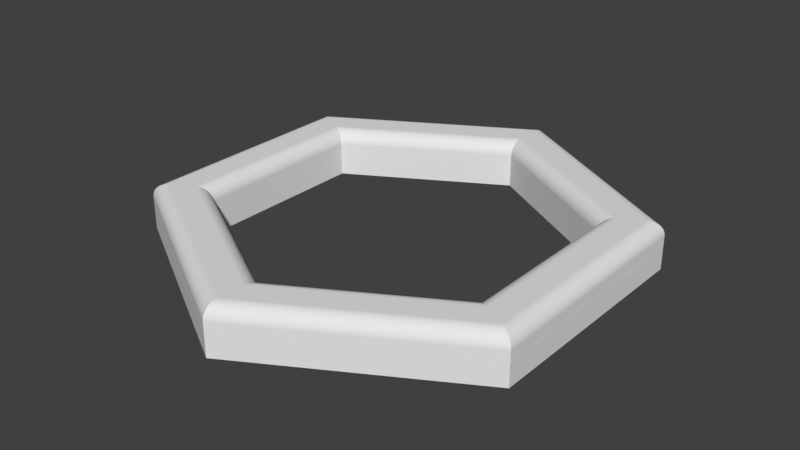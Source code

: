 # Source: Walls.blend  (saved by Blender 2.79.0; exported with 4.5.12 LTS)
import bpy
from mathutils import Matrix  # noqa: F401  (used for matrix-valued properties, if any)

bpy.ops.wm.read_factory_settings(use_empty=True)
scene = bpy.context.scene
scene.name = 'Scene'

# ---- collections
col_collection_1 = bpy.data.collections.new('Collection 1'); scene.collection.children.link(col_collection_1)

# ---- world
world_world = bpy.data.worlds.new('World'); scene.world = world_world
world_world.color = (0.05088, 0.05088, 0.05088)
world_world.use_sun_shadow = False
world_world.sun_shadow_jitter_overblur = 0.0
world_world.cycles.sampling_method = 'MANUAL'

# ---- meshes
me_circle = bpy.data.meshes.new('Circle')
me_circle.from_pydata([(0.0, 10.0, 0.0), (-8.66, 5.0, 0.0), (-8.66, -5.0, 0.0), (8.742e-07, -10.0, 0.0), (8.66, -5.0, 0.0), (8.66, 5.0, 0.0), (0.0, 10.0, 0.0), (-8.66, 5.0, 0.0), (-8.66, -5.0, 0.0), (8.742e-07, -10.0, 0.0), (8.66, -5.0, 0.0), (8.66, 5.0, 0.0), (7.947e-08, 7.5, 0.0), (-6.495, 3.75, 0.0), (-6.495, -3.75, 0.0), (7.351e-07, -7.5, 0.0), (6.495, -3.75, 0.0), (6.495, 3.75, 0.0), (0.0, 9.99, 0.0), (-8.652, 4.995, 0.0), (-8.652, -4.995, 0.0), (8.742e-07, -9.99, 0.0), (8.652, -4.995, 0.0), (8.652, 4.995, 0.0), (0.0, 10.0, 0.01), (-8.66, 5.0, 0.01), (-8.66, -5.0, 0.01), (8.742e-07, -10.0, 0.01), (8.66, -5.0, 0.01), (8.66, 5.0, 0.01), (7.947e-08, 7.5, 0.01), (-6.495, 3.75, 0.01), (-6.495, -3.75, 0.01), (7.351e-07, -7.5, 0.01), (6.495, -3.75, 0.01), (6.495, 3.75, 0.01), (7.947e-08, 7.5, 0.0), (-6.495, 3.75, 0.0), (-6.495, -3.75, 0.0), (7.351e-07, -7.5, 0.0), (6.495, -3.75, 0.0), (6.495, 3.75, 0.0), (7.947e-08, 7.5, 0.01), (-6.495, 3.75, 0.01), (-6.495, -3.75, 0.01), (7.351e-07, -7.5, 0.01), (6.495, -3.75, 0.01), (6.495, 3.75, 0.01), (-8.66, 5.0, -1.0), (0.0, 10.0, -1.0), (-8.66, -5.0, -1.0), (8.742e-07, -10.0, -1.0), (8.66, -5.0, -1.0), (8.66, 5.0, -1.0), (-6.495, 3.75, -1.0), (7.947e-08, 7.5, -1.0), (-6.495, -3.75, -1.0), (7.351e-07, -7.5, -1.0), (6.495, -3.75, -1.0), (6.495, 3.75, -1.0), (-8.66, 5.0, 0.41), (-8.06, 4.654, 1.01), (-8.659, 5.0, 0.4414), (-8.657, 4.998, 0.4727), (-8.653, 4.996, 0.5039), (-8.647, 4.992, 0.5347), (-8.64, 4.988, 0.5653), (-8.631, 4.983, 0.5954), (-8.62, 4.977, 0.625), (-8.608, 4.97, 0.654), (-8.595, 4.962, 0.6824), (-8.58, 4.954, 0.71), (-8.563, 4.944, 0.7368), (-8.546, 4.934, 0.7627), (-8.527, 4.923, 0.7876), (-8.506, 4.911, 0.8115), (-8.485, 4.899, 0.8343), (-8.462, 4.885, 0.8559), (-8.438, 4.872, 0.8763), (-8.413, 4.857, 0.8954), (-8.387, 4.842, 0.9132), (-8.36, 4.827, 0.9296), (-8.333, 4.811, 0.9446), (-8.304, 4.794, 0.9581), (-8.275, 4.778, 0.9701), (-8.246, 4.761, 0.9806), (-8.216, 4.743, 0.9896), (-8.185, 4.726, 0.9969), (-8.154, 4.708, 1.003), (-8.123, 4.69, 1.007), (-8.092, 4.672, 1.009), (2.202e-08, 9.307, 1.01), (0.0, 10.0, 0.41), (2.119e-08, 9.343, 1.009), (2.049e-08, 9.38, 1.007), (1.863e-08, 9.416, 1.003), (1.863e-08, 9.451, 0.9969), (1.863e-08, 9.486, 0.9896), (1.49e-08, 9.521, 0.9806), (1.49e-08, 9.555, 0.9701), (1.49e-08, 9.589, 0.9581), (1.304e-08, 9.622, 0.9446), (1.304e-08, 9.654, 0.9296), (1.304e-08, 9.685, 0.9132), (1.49e-08, 9.714, 0.8954), (7.451e-09, 9.743, 0.8763), (9.313e-09, 9.771, 0.8559), (7.451e-09, 9.797, 0.8343), (7.451e-09, 9.822, 0.8115), (7.451e-09, 9.846, 0.7876), (5.588e-09, 9.868, 0.7627), (1.863e-09, 9.888, 0.7368), (3.725e-09, 9.907, 0.71), (3.725e-09, 9.924, 0.6824), (3.725e-09, 9.94, 0.654), (3.725e-09, 9.954, 0.625), (1.863e-09, 9.966, 0.5954), (0.0, 9.976, 0.5653), (1.863e-09, 9.985, 0.5347), (9.313e-10, 9.991, 0.5039), (1.397e-09, 9.996, 0.4727), (0.0, 9.999, 0.4414), (-8.66, -5.0, 0.41), (-8.06, -4.654, 1.01), (-8.659, -5.0, 0.4414), (-8.657, -4.998, 0.4727), (-8.653, -4.996, 0.5039), (-8.647, -4.992, 0.5347), (-8.64, -4.988, 0.5653), (-8.631, -4.983, 0.5954), (-8.62, -4.977, 0.625), (-8.608, -4.97, 0.654), (-8.595, -4.962, 0.6824), (-8.58, -4.954, 0.71), (-8.563, -4.944, 0.7368), (-8.546, -4.934, 0.7627), (-8.527, -4.923, 0.7876), (-8.506, -4.911, 0.8115), (-8.485, -4.899, 0.8343), (-8.462, -4.885, 0.8559), (-8.438, -4.872, 0.8763), (-8.413, -4.857, 0.8954), (-8.387, -4.842, 0.9132), (-8.36, -4.827, 0.9296), (-8.333, -4.811, 0.9446), (-8.304, -4.794, 0.9581), (-8.275, -4.778, 0.9701), (-8.246, -4.761, 0.9806), (-8.216, -4.743, 0.9896), (-8.185, -4.726, 0.9969), (-8.154, -4.708, 1.003), (-8.123, -4.69, 1.007), (-8.092, -4.672, 1.009), (8.742e-07, -10.0, 0.41), (8.357e-07, -9.307, 1.01), (8.738e-07, -9.999, 0.4414), (8.736e-07, -9.996, 0.4727), (8.726e-07, -9.991, 0.5039), (8.717e-07, -9.985, 0.5347), (8.717e-07, -9.976, 0.5653), (8.717e-07, -9.966, 0.5954), (8.699e-07, -9.954, 0.625), (8.699e-07, -9.94, 0.654), (8.68e-07, -9.924, 0.6824), (8.643e-07, -9.907, 0.71), (8.643e-07, -9.888, 0.7368), (8.661e-07, -9.868, 0.7627), (8.661e-07, -9.846, 0.7876), (8.643e-07, -9.822, 0.8115), (8.605e-07, -9.797, 0.8343), (8.605e-07, -9.771, 0.8559), (8.624e-07, -9.743, 0.8763), (8.55e-07, -9.714, 0.8954), (8.55e-07, -9.685, 0.9132), (8.512e-07, -9.654, 0.9296), (8.512e-07, -9.622, 0.9446), (8.494e-07, -9.589, 0.9581), (8.475e-07, -9.555, 0.9701), (8.475e-07, -9.521, 0.9806), (8.438e-07, -9.486, 0.9896), (8.428e-07, -9.451, 0.9969), (8.41e-07, -9.416, 1.003), (8.387e-07, -9.38, 1.007), (8.375e-07, -9.343, 1.009), (8.66, -5.0, 0.41), (8.06, -4.654, 1.01), (8.659, -5.0, 0.4414), (8.657, -4.998, 0.4727), (8.653, -4.996, 0.5039), (8.647, -4.992, 0.5347), (8.64, -4.988, 0.5653), (8.631, -4.983, 0.5954), (8.62, -4.977, 0.625), (8.608, -4.97, 0.654), (8.595, -4.962, 0.6824), (8.58, -4.954, 0.71), (8.563, -4.944, 0.7368), (8.546, -4.934, 0.7627), (8.527, -4.923, 0.7876), (8.506, -4.911, 0.8115), (8.485, -4.899, 0.8343), (8.462, -4.885, 0.8559), (8.438, -4.872, 0.8763), (8.413, -4.857, 0.8954), (8.387, -4.842, 0.9132), (8.36, -4.827, 0.9296), (8.333, -4.811, 0.9446), (8.304, -4.794, 0.9581), (8.275, -4.778, 0.9701), (8.246, -4.761, 0.9806), (8.216, -4.743, 0.9896), (8.185, -4.726, 0.9969), (8.154, -4.708, 1.003), (8.123, -4.69, 1.007), (8.092, -4.672, 1.009), (8.66, 5.0, 0.41), (8.06, 4.654, 1.01), (8.659, 5.0, 0.4414), (8.657, 4.998, 0.4727), (8.653, 4.996, 0.5039), (8.647, 4.992, 0.5347), (8.64, 4.988, 0.5653), (8.631, 4.983, 0.5954), (8.62, 4.977, 0.625), (8.608, 4.97, 0.654), (8.595, 4.962, 0.6824), (8.58, 4.954, 0.71), (8.563, 4.944, 0.7368), (8.546, 4.934, 0.7627), (8.527, 4.923, 0.7876), (8.506, 4.911, 0.8115), (8.485, 4.899, 0.8343), (8.462, 4.885, 0.8559), (8.438, 4.872, 0.8763), (8.413, 4.857, 0.8954), (8.387, 4.842, 0.9132), (8.36, 4.827, 0.9296), (8.333, 4.811, 0.9446), (8.304, 4.794, 0.9581), (8.275, 4.778, 0.9701), (8.246, 4.761, 0.9806), (8.216, 4.743, 0.9896), (8.185, 4.726, 0.9969), (8.154, 4.708, 1.003), (8.123, 4.69, 1.007), (8.092, 4.672, 1.009), (-7.095, 4.096, 1.01), (-6.495, 3.75, 0.41), (-7.064, 4.078, 1.009), (-7.032, 4.06, 1.007), (-7.001, 4.042, 1.003), (-6.97, 4.024, 0.9969), (-6.94, 4.007, 0.9896), (-6.91, 3.989, 0.9806), (-6.88, 3.972, 0.9701), (-6.851, 3.956, 0.9581), (-6.823, 3.939, 0.9446), (-6.795, 3.923, 0.9296), (-6.768, 3.908, 0.9132), (-6.743, 3.893, 0.8954), (-6.718, 3.878, 0.8763), (-6.694, 3.865, 0.8559), (-6.671, 3.851, 0.8343), (-6.649, 3.839, 0.8115), (-6.629, 3.827, 0.7876), (-6.61, 3.816, 0.7627), (-6.592, 3.806, 0.7368), (-6.576, 3.796, 0.71), (-6.561, 3.788, 0.6824), (-6.547, 3.78, 0.654), (-6.535, 3.773, 0.625), (-6.525, 3.767, 0.5954), (-6.516, 3.762, 0.5653), (-6.508, 3.758, 0.5347), (-6.503, 3.754, 0.5039), (-6.498, 3.752, 0.4727), (-6.496, 3.75, 0.4414), (7.947e-08, 7.5, 0.41), (5.745e-08, 8.193, 1.01), (7.916e-08, 7.501, 0.4414), (7.963e-08, 7.504, 0.4727), (7.916e-08, 7.509, 0.5039), (7.823e-08, 7.515, 0.5347), (7.823e-08, 7.524, 0.5653), (7.637e-08, 7.534, 0.5954), (7.451e-08, 7.546, 0.625), (7.451e-08, 7.56, 0.654), (7.451e-08, 7.576, 0.6824), (7.637e-08, 7.593, 0.71), (7.078e-08, 7.612, 0.7368), (7.264e-08, 7.632, 0.7627), (6.892e-08, 7.654, 0.7876), (7.264e-08, 7.678, 0.8115), (6.892e-08, 7.703, 0.8343), (7.264e-08, 7.729, 0.8559), (6.892e-08, 7.757, 0.8763), (7.078e-08, 7.786, 0.8954), (6.706e-08, 7.815, 0.9132), (6.519e-08, 7.846, 0.9296), (6.519e-08, 7.878, 0.9446), (6.333e-08, 7.911, 0.9581), (6.333e-08, 7.945, 0.9701), (6.333e-08, 7.979, 0.9806), (5.96e-08, 8.014, 0.9896), (6.147e-08, 8.049, 0.9969), (6.147e-08, 8.084, 1.003), (5.914e-08, 8.12, 1.007), (5.797e-08, 8.157, 1.009), (-7.095, -4.096, 1.01), (-6.495, -3.75, 0.41), (-7.064, -4.078, 1.009), (-7.032, -4.06, 1.007), (-7.001, -4.042, 1.003), (-6.97, -4.024, 0.9969), (-6.94, -4.007, 0.9896), (-6.91, -3.989, 0.9806), (-6.88, -3.972, 0.9701), (-6.851, -3.956, 0.9581), (-6.823, -3.939, 0.9446), (-6.795, -3.923, 0.9296), (-6.768, -3.908, 0.9132), (-6.743, -3.893, 0.8954), (-6.718, -3.878, 0.8763), (-6.694, -3.865, 0.8559), (-6.671, -3.851, 0.8343), (-6.649, -3.839, 0.8115), (-6.629, -3.827, 0.7876), (-6.61, -3.816, 0.7627), (-6.592, -3.806, 0.7368), (-6.576, -3.796, 0.71), (-6.561, -3.788, 0.6824), (-6.547, -3.78, 0.654), (-6.535, -3.773, 0.625), (-6.525, -3.767, 0.5954), (-6.516, -3.762, 0.5653), (-6.508, -3.758, 0.5347), (-6.503, -3.754, 0.5039), (-6.498, -3.752, 0.4727), (-6.496, -3.75, 0.4414), (7.737e-07, -8.193, 1.01), (7.351e-07, -7.5, 0.41), (7.716e-07, -8.157, 1.009), (7.702e-07, -8.12, 1.007), (7.683e-07, -8.084, 1.003), (7.674e-07, -8.049, 0.9969), (7.655e-07, -8.014, 0.9896), (7.618e-07, -7.979, 0.9806), (7.618e-07, -7.945, 0.9701), (7.6e-07, -7.911, 0.9581), (7.581e-07, -7.878, 0.9446), (7.562e-07, -7.846, 0.9296), (7.525e-07, -7.815, 0.9132), (7.544e-07, -7.786, 0.8954), (7.506e-07, -7.757, 0.8763), (7.469e-07, -7.729, 0.8559), (7.469e-07, -7.703, 0.8343), (7.469e-07, -7.678, 0.8115), (7.413e-07, -7.654, 0.7876), (7.432e-07, -7.632, 0.7627), (7.413e-07, -7.612, 0.7368), (7.413e-07, -7.593, 0.71), (7.413e-07, -7.576, 0.6824), (7.395e-07, -7.56, 0.654), (7.395e-07, -7.546, 0.625), (7.376e-07, -7.534, 0.5954), (7.376e-07, -7.524, 0.5653), (7.385e-07, -7.515, 0.5347), (7.367e-07, -7.509, 0.5039), (7.362e-07, -7.504, 0.4727), (7.355e-07, -7.501, 0.4414), (7.095, -4.096, 1.01), (6.495, -3.75, 0.41), (7.064, -4.078, 1.009), (7.032, -4.06, 1.007), (7.001, -4.042, 1.003), (6.97, -4.024, 0.9969), (6.94, -4.007, 0.9896), (6.91, -3.989, 0.9806), (6.88, -3.972, 0.9701), (6.851, -3.956, 0.9581), (6.823, -3.939, 0.9446), (6.795, -3.923, 0.9296), (6.768, -3.908, 0.9132), (6.743, -3.893, 0.8954), (6.718, -3.878, 0.8763), (6.694, -3.865, 0.8559), (6.671, -3.851, 0.8343), (6.649, -3.839, 0.8115), (6.629, -3.827, 0.7876), (6.61, -3.816, 0.7627), (6.592, -3.806, 0.7368), (6.576, -3.796, 0.71), (6.561, -3.788, 0.6824), (6.547, -3.78, 0.654), (6.535, -3.773, 0.625), (6.525, -3.767, 0.5954), (6.516, -3.762, 0.5653), (6.508, -3.758, 0.5347), (6.503, -3.754, 0.5039), (6.498, -3.752, 0.4727), (6.496, -3.75, 0.4414), (7.095, 4.096, 1.01), (6.495, 3.75, 0.41), (7.064, 4.078, 1.009), (7.032, 4.06, 1.007), (7.001, 4.042, 1.003), (6.97, 4.024, 0.9969), (6.94, 4.007, 0.9896), (6.91, 3.989, 0.9806), (6.88, 3.972, 0.9701), (6.851, 3.956, 0.9581), (6.823, 3.939, 0.9446), (6.795, 3.923, 0.9296), (6.768, 3.908, 0.9132), (6.743, 3.893, 0.8954), (6.718, 3.878, 0.8763), (6.694, 3.865, 0.8559), (6.671, 3.851, 0.8343), (6.649, 3.839, 0.8115), (6.629, 3.827, 0.7876), (6.61, 3.816, 0.7627), (6.592, 3.806, 0.7368), (6.576, 3.796, 0.71), (6.561, 3.788, 0.6824), (6.547, 3.78, 0.654), (6.535, 3.773, 0.625), (6.525, 3.767, 0.5954), (6.516, 3.762, 0.5653), (6.508, 3.758, 0.5347), (6.503, 3.754, 0.5039), (6.498, 3.752, 0.4727), (6.496, 3.75, 0.4414)], [], [(5, 4, 10, 11), (3, 2, 8, 9), (1, 0, 6, 7), (0, 5, 11, 6), (4, 3, 9, 10), (2, 1, 7, 8), (13, 14, 56, 54), (16, 17, 59, 58), (9, 8, 50, 51), (12, 13, 54, 55), (6, 11, 53, 49), (15, 16, 58, 57), (23, 29, 28, 22), (21, 27, 26, 20), (19, 25, 24, 18), (18, 24, 29, 23), (22, 28, 27, 21), (20, 26, 25, 19), (33, 32, 309, 340), (185, 370, 339, 154), (30, 35, 402, 277), (154, 339, 308, 123), (32, 31, 247, 309), (0, 1, 19, 18), (1, 2, 20, 19), (2, 3, 21, 20), (3, 4, 22, 21), (4, 5, 23, 22), (5, 0, 18, 23), (17, 16, 40, 41), (31, 32, 44, 43), (13, 12, 36, 37), (34, 35, 47, 46), (16, 15, 39, 40), (30, 31, 43, 42), (37, 36, 42, 43), (38, 37, 43, 44), (39, 38, 44, 45), (40, 39, 45, 46), (41, 40, 46, 47), (36, 41, 47, 42), (35, 30, 42, 47), (14, 13, 37, 38), (32, 33, 45, 44), (12, 17, 41, 36), (15, 14, 38, 39), (33, 34, 46, 45), (25, 26, 122, 60), (26, 27, 153, 122), (28, 29, 215, 184), (61, 246, 278, 91), (31, 30, 277, 247), (27, 28, 184, 153), (123, 308, 246, 61), (34, 33, 340, 371), (216, 401, 370, 185), (29, 24, 92, 215), (35, 34, 371, 402), (91, 278, 401, 216), (48, 49, 55, 54), (49, 53, 59, 55), (52, 51, 57, 58), (50, 48, 54, 56), (53, 52, 58, 59), (51, 50, 56, 57), (10, 9, 51, 52), (17, 12, 55, 59), (7, 6, 49, 48), (14, 15, 57, 56), (11, 10, 52, 53), (8, 7, 48, 50), (61, 91, 93, 90), (90, 93, 94, 89), (89, 94, 95, 88), (88, 95, 96, 87), (87, 96, 97, 86), (86, 97, 98, 85), (85, 98, 99, 84), (84, 99, 100, 83), (83, 100, 101, 82), (82, 101, 102, 81), (81, 102, 103, 80), (80, 103, 104, 79), (79, 104, 105, 78), (78, 105, 106, 77), (77, 106, 107, 76), (76, 107, 108, 75), (75, 108, 109, 74), (74, 109, 110, 73), (73, 110, 111, 72), (72, 111, 112, 71), (71, 112, 113, 70), (70, 113, 114, 69), (69, 114, 115, 68), (68, 115, 116, 67), (67, 116, 117, 66), (66, 117, 118, 65), (65, 118, 119, 64), (64, 119, 120, 63), (63, 120, 121, 62), (62, 121, 92, 60), (123, 61, 90, 152), (152, 90, 89, 151), (151, 89, 88, 150), (150, 88, 87, 149), (149, 87, 86, 148), (148, 86, 85, 147), (147, 85, 84, 146), (146, 84, 83, 145), (145, 83, 82, 144), (144, 82, 81, 143), (143, 81, 80, 142), (142, 80, 79, 141), (141, 79, 78, 140), (140, 78, 77, 139), (139, 77, 76, 138), (138, 76, 75, 137), (137, 75, 74, 136), (136, 74, 73, 135), (135, 73, 72, 134), (134, 72, 71, 133), (133, 71, 70, 132), (132, 70, 69, 131), (131, 69, 68, 130), (130, 68, 67, 129), (129, 67, 66, 128), (128, 66, 65, 127), (127, 65, 64, 126), (126, 64, 63, 125), (125, 63, 62, 124), (124, 62, 60, 122), (154, 123, 152, 183), (183, 152, 151, 182), (182, 151, 150, 181), (181, 150, 149, 180), (180, 149, 148, 179), (179, 148, 147, 178), (178, 147, 146, 177), (177, 146, 145, 176), (176, 145, 144, 175), (175, 144, 143, 174), (174, 143, 142, 173), (173, 142, 141, 172), (172, 141, 140, 171), (171, 140, 139, 170), (170, 139, 138, 169), (169, 138, 137, 168), (168, 137, 136, 167), (167, 136, 135, 166), (166, 135, 134, 165), (165, 134, 133, 164), (164, 133, 132, 163), (163, 132, 131, 162), (162, 131, 130, 161), (161, 130, 129, 160), (160, 129, 128, 159), (159, 128, 127, 158), (158, 127, 126, 157), (157, 126, 125, 156), (156, 125, 124, 155), (155, 124, 122, 153), (185, 154, 183, 214), (214, 183, 182, 213), (213, 182, 181, 212), (212, 181, 180, 211), (211, 180, 179, 210), (210, 179, 178, 209), (209, 178, 177, 208), (208, 177, 176, 207), (207, 176, 175, 206), (206, 175, 174, 205), (205, 174, 173, 204), (204, 173, 172, 203), (203, 172, 171, 202), (202, 171, 170, 201), (201, 170, 169, 200), (200, 169, 168, 199), (199, 168, 167, 198), (198, 167, 166, 197), (197, 166, 165, 196), (196, 165, 164, 195), (195, 164, 163, 194), (194, 163, 162, 193), (193, 162, 161, 192), (192, 161, 160, 191), (191, 160, 159, 190), (190, 159, 158, 189), (189, 158, 157, 188), (188, 157, 156, 187), (187, 156, 155, 186), (186, 155, 153, 184), (216, 185, 214, 245), (245, 214, 213, 244), (244, 213, 212, 243), (243, 212, 211, 242), (242, 211, 210, 241), (241, 210, 209, 240), (240, 209, 208, 239), (239, 208, 207, 238), (238, 207, 206, 237), (237, 206, 205, 236), (236, 205, 204, 235), (235, 204, 203, 234), (234, 203, 202, 233), (233, 202, 201, 232), (232, 201, 200, 231), (231, 200, 199, 230), (230, 199, 198, 229), (229, 198, 197, 228), (228, 197, 196, 227), (227, 196, 195, 226), (226, 195, 194, 225), (225, 194, 193, 224), (224, 193, 192, 223), (223, 192, 191, 222), (222, 191, 190, 221), (221, 190, 189, 220), (220, 189, 188, 219), (219, 188, 187, 218), (218, 187, 186, 217), (217, 186, 184, 215), (91, 216, 245, 93), (93, 245, 244, 94), (94, 244, 243, 95), (95, 243, 242, 96), (96, 242, 241, 97), (97, 241, 240, 98), (98, 240, 239, 99), (99, 239, 238, 100), (100, 238, 237, 101), (101, 237, 236, 102), (102, 236, 235, 103), (103, 235, 234, 104), (104, 234, 233, 105), (105, 233, 232, 106), (106, 232, 231, 107), (107, 231, 230, 108), (108, 230, 229, 109), (109, 229, 228, 110), (110, 228, 227, 111), (111, 227, 226, 112), (112, 226, 225, 113), (113, 225, 224, 114), (114, 224, 223, 115), (115, 223, 222, 116), (116, 222, 221, 117), (117, 221, 220, 118), (118, 220, 219, 119), (119, 219, 218, 120), (120, 218, 217, 121), (121, 217, 215, 92), (247, 277, 279, 276), (276, 279, 280, 275), (275, 280, 281, 274), (274, 281, 282, 273), (273, 282, 283, 272), (272, 283, 284, 271), (271, 284, 285, 270), (270, 285, 286, 269), (269, 286, 287, 268), (268, 287, 288, 267), (267, 288, 289, 266), (266, 289, 290, 265), (265, 290, 291, 264), (264, 291, 292, 263), (263, 292, 293, 262), (262, 293, 294, 261), (261, 294, 295, 260), (260, 295, 296, 259), (259, 296, 297, 258), (258, 297, 298, 257), (257, 298, 299, 256), (256, 299, 300, 255), (255, 300, 301, 254), (254, 301, 302, 253), (253, 302, 303, 252), (252, 303, 304, 251), (251, 304, 305, 250), (250, 305, 306, 249), (249, 306, 307, 248), (248, 307, 278, 246), (309, 247, 276, 338), (338, 276, 275, 337), (337, 275, 274, 336), (336, 274, 273, 335), (335, 273, 272, 334), (334, 272, 271, 333), (333, 271, 270, 332), (332, 270, 269, 331), (331, 269, 268, 330), (330, 268, 267, 329), (329, 267, 266, 328), (328, 266, 265, 327), (327, 265, 264, 326), (326, 264, 263, 325), (325, 263, 262, 324), (324, 262, 261, 323), (323, 261, 260, 322), (322, 260, 259, 321), (321, 259, 258, 320), (320, 258, 257, 319), (319, 257, 256, 318), (318, 256, 255, 317), (317, 255, 254, 316), (316, 254, 253, 315), (315, 253, 252, 314), (314, 252, 251, 313), (313, 251, 250, 312), (312, 250, 249, 311), (311, 249, 248, 310), (310, 248, 246, 308), (340, 309, 338, 369), (369, 338, 337, 368), (368, 337, 336, 367), (367, 336, 335, 366), (366, 335, 334, 365), (365, 334, 333, 364), (364, 333, 332, 363), (363, 332, 331, 362), (362, 331, 330, 361), (361, 330, 329, 360), (360, 329, 328, 359), (359, 328, 327, 358), (358, 327, 326, 357), (357, 326, 325, 356), (356, 325, 324, 355), (355, 324, 323, 354), (354, 323, 322, 353), (353, 322, 321, 352), (352, 321, 320, 351), (351, 320, 319, 350), (350, 319, 318, 349), (349, 318, 317, 348), (348, 317, 316, 347), (347, 316, 315, 346), (346, 315, 314, 345), (345, 314, 313, 344), (344, 313, 312, 343), (343, 312, 311, 342), (342, 311, 310, 341), (341, 310, 308, 339), (371, 340, 369, 400), (400, 369, 368, 399), (399, 368, 367, 398), (398, 367, 366, 397), (397, 366, 365, 396), (396, 365, 364, 395), (395, 364, 363, 394), (394, 363, 362, 393), (393, 362, 361, 392), (392, 361, 360, 391), (391, 360, 359, 390), (390, 359, 358, 389), (389, 358, 357, 388), (388, 357, 356, 387), (387, 356, 355, 386), (386, 355, 354, 385), (385, 354, 353, 384), (384, 353, 352, 383), (383, 352, 351, 382), (382, 351, 350, 381), (381, 350, 349, 380), (380, 349, 348, 379), (379, 348, 347, 378), (378, 347, 346, 377), (377, 346, 345, 376), (376, 345, 344, 375), (375, 344, 343, 374), (374, 343, 342, 373), (373, 342, 341, 372), (372, 341, 339, 370), (402, 371, 400, 431), (431, 400, 399, 430), (430, 399, 398, 429), (429, 398, 397, 428), (428, 397, 396, 427), (427, 396, 395, 426), (426, 395, 394, 425), (425, 394, 393, 424), (424, 393, 392, 423), (423, 392, 391, 422), (422, 391, 390, 421), (421, 390, 389, 420), (420, 389, 388, 419), (419, 388, 387, 418), (418, 387, 386, 417), (417, 386, 385, 416), (416, 385, 384, 415), (415, 384, 383, 414), (414, 383, 382, 413), (413, 382, 381, 412), (412, 381, 380, 411), (411, 380, 379, 410), (410, 379, 378, 409), (409, 378, 377, 408), (408, 377, 376, 407), (407, 376, 375, 406), (406, 375, 374, 405), (405, 374, 373, 404), (404, 373, 372, 403), (403, 372, 370, 401), (277, 402, 431, 279), (279, 431, 430, 280), (280, 430, 429, 281), (281, 429, 428, 282), (282, 428, 427, 283), (283, 427, 426, 284), (284, 426, 425, 285), (285, 425, 424, 286), (286, 424, 423, 287), (287, 423, 422, 288), (288, 422, 421, 289), (289, 421, 420, 290), (290, 420, 419, 291), (291, 419, 418, 292), (292, 418, 417, 293), (293, 417, 416, 294), (294, 416, 415, 295), (295, 415, 414, 296), (296, 414, 413, 297), (297, 413, 412, 298), (298, 412, 411, 299), (299, 411, 410, 300), (300, 410, 409, 301), (301, 409, 408, 302), (302, 408, 407, 303), (303, 407, 406, 304), (304, 406, 405, 305), (305, 405, 404, 306), (306, 404, 403, 307), (307, 403, 401, 278), (24, 25, 60, 92)])
me_circle.use_remesh_preserve_volume = False
me_circle.use_remesh_preserve_attributes = False
me_circle.use_mirror_vertex_groups = False
me_circle.update()

# ---- objects
ob_circle = bpy.data.objects.new('Circle', me_circle)

# ---- transforms, parenting, visibility, modifiers, constraints
ob_circle.location = (0.0, 0.0, 0.0)
ob_circle.lineart.crease_threshold = 0.0

# ---- collection membership
col_collection_1.objects.link(ob_circle)

# ---- scene / render settings (as saved in the file)
scene.frame_start = 1; scene.frame_end = 250; scene.frame_set(1)
scene.render.engine = 'BLENDER_EEVEE_NEXT'
scene.render.resolution_percentage = 50
scene.render.dither_intensity = 0.0
scene.cycles.use_denoising = False
scene.cycles.samples = 128
scene.cycles.sampling_pattern = 'TABULATED_SOBOL'
scene.cycles.use_adaptive_sampling = False
scene.cycles.use_light_tree = False
scene.cycles.blur_glossy = 0.0
scene.cycles.sample_clamp_indirect = 0.0
scene.view_settings.view_transform = 'Standard'
bpy.context.view_layer.update()

# ---- added for rendering (the .blend has no active camera and no usable light): camera, sun
cam_auto = bpy.data.cameras.new('AutoCamera')
cam_auto.lens = 50.0
cam_auto.sensor_width = 36.0
cam_auto.clip_end = 1000.0
ob_auto_camera = bpy.data.objects.new('AutoCamera', cam_auto)
scene.collection.objects.link(ob_auto_camera)
ob_auto_camera.location = (24.5497, -29.4596, 19.6447)
ob_auto_camera.rotation_euler = (1.09748, -7.21219e-08, 0.694738)
scene.camera = ob_auto_camera
light_auto_sun = bpy.data.lights.new('AutoSun', 'SUN')
light_auto_sun.energy = 3.0
light_auto_sun.angle = 0.0523599
ob_auto_sun = bpy.data.objects.new('AutoSun', light_auto_sun)
scene.collection.objects.link(ob_auto_sun)
ob_auto_sun.rotation_euler = (0.872665, 0.174533, 0.523599)
bpy.context.view_layer.update()
